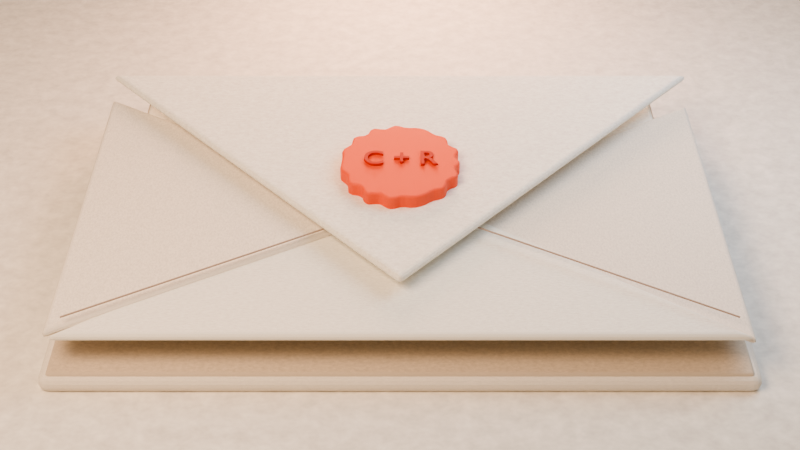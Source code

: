# Source: rochel-envelope-transition.blend  (saved by Blender 5.1.30; exported with 4.5.12 LTS)
import bpy
from mathutils import Matrix  # noqa: F401  (used for matrix-valued properties, if any)

bpy.ops.wm.read_factory_settings(use_empty=True)
scene = bpy.context.scene
scene.name = 'Scene'

# ---- materials (node trees are filled in below, after node groups)
mat_warm_studio_paper = bpy.data.materials.new('Warm studio paper')
mat_warm_studio_paper.diffuse_color = (0.93, 0.885, 0.8, 1.0)
mat_ivory_cotton_envelope = bpy.data.materials.new('Ivory cotton envelope')
mat_ivory_cotton_envelope.diffuse_color = (0.89, 0.825, 0.72, 1.0)
mat_visible_paper_edge = bpy.data.materials.new('Visible paper edge')
mat_visible_paper_edge.diffuse_color = (0.64, 0.54, 0.42, 1.0)
mat_warm_envelope_interior = bpy.data.materials.new('Warm envelope interior')
mat_warm_envelope_interior.diffuse_color = (0.61, 0.48, 0.36, 1.0)
mat_quiet_letter_paper = bpy.data.materials.new('Quiet letter paper')
mat_quiet_letter_paper.diffuse_color = (0.965, 0.925, 0.84, 1.0)
mat_fold_line = bpy.data.materials.new('Fold line')
mat_fold_line.diffuse_color = (0.39, 0.3, 0.24, 1.0)
mat_coral_sealing_wax = bpy.data.materials.new('Coral sealing wax')
mat_coral_sealing_wax.diffuse_color = (0.91, 0.1, 0.035, 1.0)
mat_pressed_c_plus_r = bpy.data.materials.new('Pressed C plus R')
mat_pressed_c_plus_r.diffuse_color = (0.54, 0.035, 0.018, 1.0)

# ---- material node trees
mat_warm_studio_paper.use_nodes = True; mat_warm_studio_paper.node_tree.nodes.clear()
_N = mat_warm_studio_paper.node_tree.nodes; _L = mat_warm_studio_paper.node_tree.links
n0 = _N.new('ShaderNodeBsdfPrincipled'); n0.name = 'Principled BSDF'; n0.location = (-200, 100)
n0.inputs[2].default_value = 0.96
n1 = _N.new('ShaderNodeOutputMaterial'); n1.name = 'Material Output'; n1.location = (200, 100)
n2 = _N.new('ShaderNodeTexNoise'); n2.name = 'Noise Texture'; n2.location = (0, 0)
n2.width = 145
n2.inputs[2].default_value = 125.0
n2.inputs[3].default_value = 2.5
n2.inputs[4].default_value = 0.78
n2.inputs[8].default_value = 0.12
n3 = _N.new('ShaderNodeValToRGB'); n3.name = 'Color Ramp'; n3.location = (0, 0)
while len(n3.color_ramp.elements) > 1: n3.color_ramp.elements.remove(n3.color_ramp.elements[-1])
n3.color_ramp.elements[0].position = 0.28; n3.color_ramp.elements[0].color = (0.7626, 0.7257, 0.656, 1.0)
_e = n3.color_ramp.elements.new(0.72); _e.color = (1.0, 0.9558, 0.864, 1.0)
n4 = _N.new('ShaderNodeBump'); n4.name = 'Bump'; n4.location = (0, 0)
n4.inputs[0].default_value = 0.12
n4.inputs[1].default_value = 0.018
_L.new(n0.outputs[0], n1.inputs[0])
_L.new(n2.outputs[0], n3.inputs[0])
_L.new(n3.outputs[0], n0.inputs[0])
_L.new(n2.outputs[0], n4.inputs[3])
_L.new(n4.outputs[0], n0.inputs[5])
n1.is_active_output = True
mat_ivory_cotton_envelope.use_nodes = True; mat_ivory_cotton_envelope.node_tree.nodes.clear()
_N = mat_ivory_cotton_envelope.node_tree.nodes; _L = mat_ivory_cotton_envelope.node_tree.links
n0 = _N.new('ShaderNodeBsdfPrincipled'); n0.name = 'Principled BSDF'; n0.location = (-200, 100)
n0.inputs[2].default_value = 0.91
n1 = _N.new('ShaderNodeOutputMaterial'); n1.name = 'Material Output'; n1.location = (200, 100)
n2 = _N.new('ShaderNodeTexNoise'); n2.name = 'Noise Texture'; n2.location = (0, 0)
n2.width = 145
n2.inputs[2].default_value = 125.0
n2.inputs[3].default_value = 2.5
n2.inputs[4].default_value = 0.78
n2.inputs[8].default_value = 0.12
n3 = _N.new('ShaderNodeValToRGB'); n3.name = 'Color Ramp'; n3.location = (0, 0)
while len(n3.color_ramp.elements) > 1: n3.color_ramp.elements.remove(n3.color_ramp.elements[-1])
n3.color_ramp.elements[0].position = 0.28; n3.color_ramp.elements[0].color = (0.7298, 0.6765, 0.5904, 1.0)
_e = n3.color_ramp.elements.new(0.72); _e.color = (0.9612, 0.891, 0.7776, 1.0)
n4 = _N.new('ShaderNodeBump'); n4.name = 'Bump'; n4.location = (0, 0)
n4.inputs[0].default_value = 0.22
n4.inputs[1].default_value = 0.018
_L.new(n0.outputs[0], n1.inputs[0])
_L.new(n2.outputs[0], n3.inputs[0])
_L.new(n3.outputs[0], n0.inputs[0])
_L.new(n2.outputs[0], n4.inputs[3])
_L.new(n4.outputs[0], n0.inputs[5])
n1.is_active_output = True
mat_visible_paper_edge.use_nodes = True; mat_visible_paper_edge.node_tree.nodes.clear()
_N = mat_visible_paper_edge.node_tree.nodes; _L = mat_visible_paper_edge.node_tree.links
n0 = _N.new('ShaderNodeBsdfPrincipled'); n0.name = 'Principled BSDF'; n0.location = (-200, 100)
n0.inputs[2].default_value = 0.96
n1 = _N.new('ShaderNodeOutputMaterial'); n1.name = 'Material Output'; n1.location = (200, 100)
n2 = _N.new('ShaderNodeTexNoise'); n2.name = 'Noise Texture'; n2.location = (0, 0)
n2.width = 145
n2.inputs[2].default_value = 125.0
n2.inputs[3].default_value = 2.5
n2.inputs[4].default_value = 0.78
n2.inputs[8].default_value = 0.12
n3 = _N.new('ShaderNodeValToRGB'); n3.name = 'Color Ramp'; n3.location = (0, 0)
while len(n3.color_ramp.elements) > 1: n3.color_ramp.elements.remove(n3.color_ramp.elements[-1])
n3.color_ramp.elements[0].position = 0.28; n3.color_ramp.elements[0].color = (0.5248, 0.4428, 0.3444, 1.0)
_e = n3.color_ramp.elements.new(0.72); _e.color = (0.6912, 0.5832, 0.4536, 1.0)
n4 = _N.new('ShaderNodeBump'); n4.name = 'Bump'; n4.location = (0, 0)
n4.inputs[0].default_value = 0.06
n4.inputs[1].default_value = 0.018
_L.new(n0.outputs[0], n1.inputs[0])
_L.new(n2.outputs[0], n3.inputs[0])
_L.new(n3.outputs[0], n0.inputs[0])
_L.new(n2.outputs[0], n4.inputs[3])
_L.new(n4.outputs[0], n0.inputs[5])
n1.is_active_output = True
mat_warm_envelope_interior.use_nodes = True; mat_warm_envelope_interior.node_tree.nodes.clear()
_N = mat_warm_envelope_interior.node_tree.nodes; _L = mat_warm_envelope_interior.node_tree.links
n0 = _N.new('ShaderNodeBsdfPrincipled'); n0.name = 'Principled BSDF'; n0.location = (-200, 100)
n0.inputs[2].default_value = 0.96
n1 = _N.new('ShaderNodeOutputMaterial'); n1.name = 'Material Output'; n1.location = (200, 100)
n2 = _N.new('ShaderNodeTexNoise'); n2.name = 'Noise Texture'; n2.location = (0, 0)
n2.width = 145
n2.inputs[2].default_value = 125.0
n2.inputs[3].default_value = 2.5
n2.inputs[4].default_value = 0.78
n2.inputs[8].default_value = 0.12
n3 = _N.new('ShaderNodeValToRGB'); n3.name = 'Color Ramp'; n3.location = (0, 0)
while len(n3.color_ramp.elements) > 1: n3.color_ramp.elements.remove(n3.color_ramp.elements[-1])
n3.color_ramp.elements[0].position = 0.28; n3.color_ramp.elements[0].color = (0.5002, 0.3936, 0.2952, 1.0)
_e = n3.color_ramp.elements.new(0.72); _e.color = (0.6588, 0.5184, 0.3888, 1.0)
n4 = _N.new('ShaderNodeBump'); n4.name = 'Bump'; n4.location = (0, 0)
n4.inputs[0].default_value = 0.14
n4.inputs[1].default_value = 0.018
_L.new(n0.outputs[0], n1.inputs[0])
_L.new(n2.outputs[0], n3.inputs[0])
_L.new(n3.outputs[0], n0.inputs[0])
_L.new(n2.outputs[0], n4.inputs[3])
_L.new(n4.outputs[0], n0.inputs[5])
n1.is_active_output = True
mat_quiet_letter_paper.use_nodes = True; mat_quiet_letter_paper.node_tree.nodes.clear()
_N = mat_quiet_letter_paper.node_tree.nodes; _L = mat_quiet_letter_paper.node_tree.links
n0 = _N.new('ShaderNodeBsdfPrincipled'); n0.name = 'Principled BSDF'; n0.location = (-200, 100)
n0.inputs[2].default_value = 0.93
n1 = _N.new('ShaderNodeOutputMaterial'); n1.name = 'Material Output'; n1.location = (200, 100)
n2 = _N.new('ShaderNodeTexNoise'); n2.name = 'Noise Texture'; n2.location = (0, 0)
n2.width = 145
n2.inputs[2].default_value = 125.0
n2.inputs[3].default_value = 2.5
n2.inputs[4].default_value = 0.78
n2.inputs[8].default_value = 0.12
n3 = _N.new('ShaderNodeValToRGB'); n3.name = 'Color Ramp'; n3.location = (0, 0)
while len(n3.color_ramp.elements) > 1: n3.color_ramp.elements.remove(n3.color_ramp.elements[-1])
n3.color_ramp.elements[0].position = 0.28; n3.color_ramp.elements[0].color = (0.7913, 0.7585, 0.6888, 1.0)
_e = n3.color_ramp.elements.new(0.72); _e.color = (1.0, 0.999, 0.9072, 1.0)
n4 = _N.new('ShaderNodeBump'); n4.name = 'Bump'; n4.location = (0, 0)
n4.inputs[0].default_value = 0.18
n4.inputs[1].default_value = 0.018
_L.new(n0.outputs[0], n1.inputs[0])
_L.new(n2.outputs[0], n3.inputs[0])
_L.new(n3.outputs[0], n0.inputs[0])
_L.new(n2.outputs[0], n4.inputs[3])
_L.new(n4.outputs[0], n0.inputs[5])
n1.is_active_output = True
mat_fold_line.use_nodes = True; mat_fold_line.node_tree.nodes.clear()
_N = mat_fold_line.node_tree.nodes; _L = mat_fold_line.node_tree.links
n0 = _N.new('ShaderNodeBsdfPrincipled'); n0.name = 'Principled BSDF'; n0.location = (-200, 100)
n0.inputs[0].default_value = (0.39, 0.3, 0.24, 1.0)
n0.inputs[2].default_value = 0.95
n1 = _N.new('ShaderNodeOutputMaterial'); n1.name = 'Material Output'; n1.location = (200, 100)
_L.new(n0.outputs[0], n1.inputs[0])
n1.is_active_output = True
mat_coral_sealing_wax.use_nodes = True; mat_coral_sealing_wax.node_tree.nodes.clear()
_N = mat_coral_sealing_wax.node_tree.nodes; _L = mat_coral_sealing_wax.node_tree.links
n0 = _N.new('ShaderNodeBsdfPrincipled'); n0.name = 'Principled BSDF'; n0.location = (-200, 100)
n0.inputs[2].default_value = 0.56
n1 = _N.new('ShaderNodeOutputMaterial'); n1.name = 'Material Output'; n1.location = (200, 100)
n2 = _N.new('ShaderNodeTexNoise'); n2.name = 'Noise Texture'; n2.location = (0, 0)
n2.width = 145
n2.inputs[2].default_value = 125.0
n2.inputs[3].default_value = 2.5
n2.inputs[4].default_value = 0.78
n2.inputs[8].default_value = 0.12
n3 = _N.new('ShaderNodeValToRGB'); n3.name = 'Color Ramp'; n3.location = (0, 0)
while len(n3.color_ramp.elements) > 1: n3.color_ramp.elements.remove(n3.color_ramp.elements[-1])
n3.color_ramp.elements[0].position = 0.28; n3.color_ramp.elements[0].color = (0.7462, 0.082, 0.0287, 1.0)
_e = n3.color_ramp.elements.new(0.72); _e.color = (0.9828, 0.108, 0.0378, 1.0)
n4 = _N.new('ShaderNodeBump'); n4.name = 'Bump'; n4.location = (0, 0)
n4.inputs[0].default_value = 0.13
n4.inputs[1].default_value = 0.018
_L.new(n0.outputs[0], n1.inputs[0])
_L.new(n2.outputs[0], n3.inputs[0])
_L.new(n3.outputs[0], n0.inputs[0])
_L.new(n2.outputs[0], n4.inputs[3])
_L.new(n4.outputs[0], n0.inputs[5])
n1.is_active_output = True
mat_pressed_c_plus_r.use_nodes = True; mat_pressed_c_plus_r.node_tree.nodes.clear()
_N = mat_pressed_c_plus_r.node_tree.nodes; _L = mat_pressed_c_plus_r.node_tree.links
n0 = _N.new('ShaderNodeBsdfPrincipled'); n0.name = 'Principled BSDF'; n0.location = (-200, 100)
n0.inputs[0].default_value = (0.54, 0.035, 0.018, 1.0)
n0.inputs[2].default_value = 0.68
n1 = _N.new('ShaderNodeOutputMaterial'); n1.name = 'Material Output'; n1.location = (200, 100)
_L.new(n0.outputs[0], n1.inputs[0])
n1.is_active_output = True

# ---- world
world_warm_afternoon_studio = bpy.data.worlds.new('Warm afternoon studio'); scene.world = world_warm_afternoon_studio
world_warm_afternoon_studio.use_nodes = True; world_warm_afternoon_studio.node_tree.nodes.clear()
_N = world_warm_afternoon_studio.node_tree.nodes; _L = world_warm_afternoon_studio.node_tree.links
n0 = _N.new('ShaderNodeBackground'); n0.name = 'Background'; n0.location = (-200, 100)
n0.inputs[0].default_value = (0.76, 0.66, 0.53, 1.0)
n0.inputs[1].default_value = 0.32
n1 = _N.new('ShaderNodeOutputWorld'); n1.name = 'World Output'; n1.location = (200, 100)
_L.new(n0.outputs[0], n1.inputs[0])
n1.is_active_output = True

# ---- cameras
cam_camera = bpy.data.cameras.new('Camera')
cam_camera.lens = 56.0
cam_camera.dof.use_dof = True
cam_camera.dof.aperture_fstop = 6.2

# ---- lights
light_area = bpy.data.lights.new('Area', 'AREA')
light_area.color = (1.0, 0.69, 0.47)
light_area.energy = 1120.0
light_area.shape = 'RECTANGLE'
light_area.size = 5.8
light_area.size_y = 4.0
light_area_001 = bpy.data.lights.new('Area.001', 'AREA')
light_area_001.color = (0.72, 0.82, 1.0)
light_area_001.energy = 310.0
light_area_001.size = 4.5
light_area_001.size_y = 1.0
light_area_002 = bpy.data.lights.new('Area.002', 'AREA')
light_area_002.color = (1.0, 0.54, 0.33)
light_area_002.energy = 420.0
light_area_002.size = 3.5
light_area_002.size_y = 1.0

# ---- meshes
me_cube = bpy.data.meshes.new('Cube')
me_cube.from_pydata([(-12.0, -10.0, -0.2), (-12.0, -10.0, 0.2), (-12.0, 10.0, -0.2), (-12.0, 10.0, 0.2), (12.0, -10.0, -0.2), (12.0, -10.0, 0.2), (12.0, 10.0, -0.2), (12.0, 10.0, 0.2)], [], [(0, 1, 3, 2), (2, 3, 7, 6), (6, 7, 5, 4), (4, 5, 1, 0), (2, 6, 4, 0), (7, 3, 1, 5)])
_uv = me_cube.uv_layers.new(name='UVMap')
_uv.uv.foreach_set('vector', [0.375, 0.0, 0.625, 0.0, 0.625, 0.25, 0.375, 0.25, 0.375, 0.25, 0.625, 0.25, 0.625, 0.5, 0.375, 0.5, 0.375, 0.5, 0.625, 0.5, 0.625, 0.75, 0.375, 0.75, 0.375, 0.75, 0.625, 0.75, 0.625, 1.0, 0.375, 1.0, 0.125, 0.5, 0.375, 0.5, 0.375, 0.75, 0.125, 0.75, 0.625, 0.5, 0.875, 0.5, 0.875, 0.75, 0.625, 0.75])
me_cube.materials.append(mat_warm_studio_paper)
me_cube.update()
me_cube_001 = bpy.data.meshes.new('Cube.001')
me_cube_001.from_pydata([(-3.28, -2.08, -0.095), (-3.28, -2.08, 0.095), (-3.28, 2.08, -0.095), (-3.28, 2.08, 0.095), (3.28, -2.08, -0.095), (3.28, -2.08, 0.095), (3.28, 2.08, -0.095), (3.28, 2.08, 0.095)], [], [(0, 1, 3, 2), (2, 3, 7, 6), (6, 7, 5, 4), (4, 5, 1, 0), (2, 6, 4, 0), (7, 3, 1, 5)])
_uv = me_cube_001.uv_layers.new(name='UVMap')
_uv.uv.foreach_set('vector', [0.375, 0.0, 0.625, 0.0, 0.625, 0.25, 0.375, 0.25, 0.375, 0.25, 0.625, 0.25, 0.625, 0.5, 0.375, 0.5, 0.375, 0.5, 0.625, 0.5, 0.625, 0.75, 0.375, 0.75, 0.375, 0.75, 0.625, 0.75, 0.625, 1.0, 0.375, 1.0, 0.125, 0.5, 0.375, 0.5, 0.375, 0.75, 0.125, 0.75, 0.625, 0.5, 0.875, 0.5, 0.875, 0.75, 0.625, 0.75])
me_cube_001.materials.append(mat_ivory_cotton_envelope)
me_cube_001.update()
me_cube_002 = bpy.data.meshes.new('Cube.002')
me_cube_002.from_pydata([(-3.2, -2.0, -0.035), (-3.2, -2.0, 0.035), (-3.2, 2.0, -0.035), (-3.2, 2.0, 0.035), (3.2, -2.0, -0.035), (3.2, -2.0, 0.035), (3.2, 2.0, -0.035), (3.2, 2.0, 0.035)], [], [(0, 1, 3, 2), (2, 3, 7, 6), (6, 7, 5, 4), (4, 5, 1, 0), (2, 6, 4, 0), (7, 3, 1, 5)])
_uv = me_cube_002.uv_layers.new(name='UVMap')
_uv.uv.foreach_set('vector', [0.375, 0.0, 0.625, 0.0, 0.625, 0.25, 0.375, 0.25, 0.375, 0.25, 0.625, 0.25, 0.625, 0.5, 0.375, 0.5, 0.375, 0.5, 0.625, 0.5, 0.625, 0.75, 0.375, 0.75, 0.375, 0.75, 0.625, 0.75, 0.625, 1.0, 0.375, 1.0, 0.125, 0.5, 0.375, 0.5, 0.375, 0.75, 0.125, 0.75, 0.625, 0.5, 0.875, 0.5, 0.875, 0.75, 0.625, 0.75])
me_cube_002.materials.append(mat_visible_paper_edge)
me_cube_002.update()
me_cube_003 = bpy.data.meshes.new('Cube.003')
me_cube_003.from_pydata([(-3.02, -0.93, -0.045), (-3.02, -0.93, 0.045), (-3.02, 0.93, -0.045), (-3.02, 0.93, 0.045), (3.02, -0.93, -0.045), (3.02, -0.93, 0.045), (3.02, 0.93, -0.045), (3.02, 0.93, 0.045)], [], [(0, 1, 3, 2), (2, 3, 7, 6), (6, 7, 5, 4), (4, 5, 1, 0), (2, 6, 4, 0), (7, 3, 1, 5)])
_uv = me_cube_003.uv_layers.new(name='UVMap')
_uv.uv.foreach_set('vector', [0.375, 0.0, 0.625, 0.0, 0.625, 0.25, 0.375, 0.25, 0.375, 0.25, 0.625, 0.25, 0.625, 0.5, 0.375, 0.5, 0.375, 0.5, 0.625, 0.5, 0.625, 0.75, 0.375, 0.75, 0.375, 0.75, 0.625, 0.75, 0.625, 1.0, 0.375, 1.0, 0.125, 0.5, 0.375, 0.5, 0.375, 0.75, 0.125, 0.75, 0.625, 0.5, 0.875, 0.5, 0.875, 0.75, 0.625, 0.75])
me_cube_003.materials.append(mat_warm_envelope_interior)
me_cube_003.update()
me_left_overlapping_fold_mesh = bpy.data.meshes.new('Left overlapping fold mesh')
me_left_overlapping_fold_mesh.from_pydata([(-3.18, -1.91, 0.49), (-3.18, 1.75, 0.49), (0.04, -0.18, 0.53)], [], [(0, 1, 2)])
me_left_overlapping_fold_mesh.materials.append(mat_ivory_cotton_envelope)
me_left_overlapping_fold_mesh.update()
me_right_overlapping_fold_mesh = bpy.data.meshes.new('Right overlapping fold mesh')
me_right_overlapping_fold_mesh.from_pydata([(3.18, -1.91, 0.495), (3.18, 1.75, 0.495), (0.04, -0.18, 0.54)], [], [(0, 1, 2)])
me_right_overlapping_fold_mesh.materials.append(mat_ivory_cotton_envelope)
me_right_overlapping_fold_mesh.update()
me_bottom_pocket_fold_mesh = bpy.data.meshes.new('Bottom pocket fold mesh')
me_bottom_pocket_fold_mesh.from_pydata([(-3.15, -1.91, 0.55), (3.15, -1.91, 0.55), (0.04, 0.2, 0.56)], [], [(0, 1, 2)])
me_bottom_pocket_fold_mesh.materials.append(mat_quiet_letter_paper)
me_bottom_pocket_fold_mesh.update()
me_cube_004 = bpy.data.meshes.new('Cube.004')
me_cube_004.from_pydata([(-2.83, -1.72, -0.055), (-2.83, -1.72, 0.055), (-2.83, 1.72, -0.055), (-2.83, 1.72, 0.055), (2.83, -1.72, -0.055), (2.83, -1.72, 0.055), (2.83, 1.72, -0.055), (2.83, 1.72, 0.055)], [], [(0, 1, 3, 2), (2, 3, 7, 6), (6, 7, 5, 4), (4, 5, 1, 0), (2, 6, 4, 0), (7, 3, 1, 5)])
_uv = me_cube_004.uv_layers.new(name='UVMap')
_uv.uv.foreach_set('vector', [0.375, 0.0, 0.625, 0.0, 0.625, 0.25, 0.375, 0.25, 0.375, 0.25, 0.625, 0.25, 0.625, 0.5, 0.375, 0.5, 0.375, 0.5, 0.625, 0.5, 0.625, 0.75, 0.375, 0.75, 0.375, 0.75, 0.625, 0.75, 0.625, 1.0, 0.375, 1.0, 0.125, 0.5, 0.375, 0.5, 0.375, 0.75, 0.125, 0.75, 0.625, 0.5, 0.875, 0.5, 0.875, 0.75, 0.625, 0.75])
me_cube_004.materials.append(mat_visible_paper_edge)
me_cube_004.update()
me_cube_005 = bpy.data.meshes.new('Cube.005')
me_cube_005.from_pydata([(-2.79, -1.68, -0.055), (-2.79, -1.68, 0.055), (-2.79, 1.68, -0.055), (-2.79, 1.68, 0.055), (2.79, -1.68, -0.055), (2.79, -1.68, 0.055), (2.79, 1.68, -0.055), (2.79, 1.68, 0.055)], [], [(0, 1, 3, 2), (2, 3, 7, 6), (6, 7, 5, 4), (4, 5, 1, 0), (2, 6, 4, 0), (7, 3, 1, 5)])
_uv = me_cube_005.uv_layers.new(name='UVMap')
_uv.uv.foreach_set('vector', [0.375, 0.0, 0.625, 0.0, 0.625, 0.25, 0.375, 0.25, 0.375, 0.25, 0.625, 0.25, 0.625, 0.5, 0.375, 0.5, 0.375, 0.5, 0.625, 0.5, 0.625, 0.75, 0.375, 0.75, 0.375, 0.75, 0.625, 0.75, 0.625, 1.0, 0.375, 1.0, 0.125, 0.5, 0.375, 0.5, 0.375, 0.75, 0.125, 0.75, 0.625, 0.5, 0.875, 0.5, 0.875, 0.75, 0.625, 0.75])
me_cube_005.materials.append(mat_quiet_letter_paper)
me_cube_005.update()
me_upper_flap_mesh = bpy.data.meshes.new('Upper flap mesh')
me_upper_flap_mesh.from_pydata([(-3.18, 0.0, 0.0), (3.18, 0.0, 0.0), (0.0, -3.34, 0.0)], [], [(0, 1, 2)])
me_upper_flap_mesh.materials.append(mat_quiet_letter_paper)
me_upper_flap_mesh.update()
me_hand_pressed_coral_wax_seal_mesh = bpy.data.meshes.new('Hand pressed coral wax seal mesh')
me_hand_pressed_coral_wax_seal_mesh.from_pydata([(0.5976, 0.0, -0.09), (0.5591, 0.04891, -0.09), (0.5624, 0.09917, -0.09), (0.5915, 0.1585, -0.09), (0.5794, 0.2109, -0.09), (0.5242, 0.2444, -0.09), (0.4865, 0.2809, -0.09), (0.4833, 0.3384, -0.09), (0.4698, 0.3942, -0.09), (0.4235, 0.4235, -0.09), (0.3706, 0.4417, -0.09), (0.3315, 0.4735, -0.09), (0.2959, 0.5125, -0.09), (0.2529, 0.5424, -0.09), (0.2045, 0.5618, -0.09), (0.1528, 0.5704, -0.09), (0.1003, 0.5689, -0.09), (0.05037, 0.5757, -0.09), (3.675e-17, 0.6002, -0.09), (-0.05338, 0.6101, -0.09), (-0.1021, 0.579, -0.09), (-0.1454, 0.5425, -0.09), (-0.1986, 0.5456, -0.09), (-0.2611, 0.5599, -0.09), (-0.3053, 0.5287, -0.09), (-0.3264, 0.4662, -0.09), (-0.3614, 0.4307, -0.09), (-0.4242, 0.4242, -0.09), (-0.4741, 0.3978, -0.09), (-0.4847, 0.3394, -0.09), (-0.4906, 0.2833, -0.09), (-0.5255, 0.2451, -0.09), (-0.5669, 0.2064, -0.09), (-0.5822, 0.156, -0.09), (-0.5794, 0.1022, -0.09), (-0.579, 0.05065, -0.09), (-0.5824, 7.132e-17, -0.09), (-0.5872, -0.05138, -0.09), (-0.5925, -0.1045, -0.09), (-0.5816, -0.1558, -0.09), (-0.546, -0.1987, -0.09), (-0.5145, -0.2399, -0.09), (-0.5114, -0.2953, -0.09), (-0.506, -0.3543, -0.09), (-0.4604, -0.3863, -0.09), (-0.3984, -0.3984, -0.09), (-0.3651, -0.4351, -0.09), (-0.3495, -0.4991, -0.09), (-0.3094, -0.5359, -0.09), (-0.2459, -0.5274, -0.09), (-0.1917, -0.5268, -0.09), (-0.1518, -0.5666, -0.09), (-0.1065, -0.6042, -0.09), (-0.05242, -0.5992, -0.09), (-1.06e-16, -0.5768, -0.09), (0.05024, -0.5742, -0.09), (0.1027, -0.5826, -0.09), (0.1551, -0.5787, -0.09), (0.2043, -0.5614, -0.09), (0.2495, -0.5351, -0.09), (0.2895, -0.5015, -0.09), (0.3315, -0.4734, -0.09), (0.3843, -0.4579, -0.09), (0.4327, -0.4327, -0.09), (0.4527, -0.3799, -0.09), (0.4613, -0.323, -0.09), (0.5, -0.2887, -0.09), (0.5576, -0.26, -0.09), (0.5764, -0.2098, -0.09), (0.5529, -0.1482, -0.09), (0.5517, -0.09728, -0.09), (0.594, -0.05197, -0.09), (0.5976, 0.0, 0.09), (0.5591, 0.04891, 0.09), (0.5624, 0.09917, 0.09), (0.5915, 0.1585, 0.09), (0.5794, 0.2109, 0.09), (0.5242, 0.2444, 0.09), (0.4865, 0.2809, 0.09), (0.4833, 0.3384, 0.09), (0.4698, 0.3942, 0.09), (0.4235, 0.4235, 0.09), (0.3706, 0.4417, 0.09), (0.3315, 0.4735, 0.09), (0.2959, 0.5125, 0.09), (0.2529, 0.5424, 0.09), (0.2045, 0.5618, 0.09), (0.1528, 0.5704, 0.09), (0.1003, 0.5689, 0.09), (0.05037, 0.5757, 0.09), (3.675e-17, 0.6002, 0.09), (-0.05338, 0.6101, 0.09), (-0.1021, 0.579, 0.09), (-0.1454, 0.5425, 0.09), (-0.1986, 0.5456, 0.09), (-0.2611, 0.5599, 0.09), (-0.3053, 0.5287, 0.09), (-0.3264, 0.4662, 0.09), (-0.3614, 0.4307, 0.09), (-0.4242, 0.4242, 0.09), (-0.4741, 0.3978, 0.09), (-0.4847, 0.3394, 0.09), (-0.4906, 0.2833, 0.09), (-0.5255, 0.2451, 0.09), (-0.5669, 0.2064, 0.09), (-0.5822, 0.156, 0.09), (-0.5794, 0.1022, 0.09), (-0.579, 0.05065, 0.09), (-0.5824, 7.132e-17, 0.09), (-0.5872, -0.05138, 0.09), (-0.5925, -0.1045, 0.09), (-0.5816, -0.1558, 0.09), (-0.546, -0.1987, 0.09), (-0.5145, -0.2399, 0.09), (-0.5114, -0.2953, 0.09), (-0.506, -0.3543, 0.09), (-0.4604, -0.3863, 0.09), (-0.3984, -0.3984, 0.09), (-0.3651, -0.4351, 0.09), (-0.3495, -0.4991, 0.09), (-0.3094, -0.5359, 0.09), (-0.2459, -0.5274, 0.09), (-0.1917, -0.5268, 0.09), (-0.1518, -0.5666, 0.09), (-0.1065, -0.6042, 0.09), (-0.05242, -0.5992, 0.09), (-1.06e-16, -0.5768, 0.09), (0.05024, -0.5742, 0.09), (0.1027, -0.5826, 0.09), (0.1551, -0.5787, 0.09), (0.2043, -0.5614, 0.09), (0.2495, -0.5351, 0.09), (0.2895, -0.5015, 0.09), (0.3315, -0.4734, 0.09), (0.3843, -0.4579, 0.09), (0.4327, -0.4327, 0.09), (0.4527, -0.3799, 0.09), (0.4613, -0.323, 0.09), (0.5, -0.2887, 0.09), (0.5576, -0.26, 0.09), (0.5764, -0.2098, 0.09), (0.5529, -0.1482, 0.09), (0.5517, -0.09728, 0.09), (0.594, -0.05197, 0.09)], [], [(71, 70, 69, 68, 67, 66, 65, 64, 63, 62, 61, 60, 59, 58, 57, 56, 55, 54, 53, 52, 51, 50, 49, 48, 47, 46, 45, 44, 43, 42, 41, 40, 39, 38, 37, 36, 35, 34, 33, 32, 31, 30, 29, 28, 27, 26, 25, 24, 23, 22, 21, 20, 19, 18, 17, 16, 15, 14, 13, 12, 11, 10, 9, 8, 7, 6, 5, 4, 3, 2, 1, 0), (72, 73, 74, 75, 76, 77, 78, 79, 80, 81, 82, 83, 84, 85, 86, 87, 88, 89, 90, 91, 92, 93, 94, 95, 96, 97, 98, 99, 100, 101, 102, 103, 104, 105, 106, 107, 108, 109, 110, 111, 112, 113, 114, 115, 116, 117, 118, 119, 120, 121, 122, 123, 124, 125, 126, 127, 128, 129, 130, 131, 132, 133, 134, 135, 136, 137, 138, 139, 140, 141, 142, 143), (0, 1, 73, 72), (1, 2, 74, 73), (2, 3, 75, 74), (3, 4, 76, 75), (4, 5, 77, 76), (5, 6, 78, 77), (6, 7, 79, 78), (7, 8, 80, 79), (8, 9, 81, 80), (9, 10, 82, 81), (10, 11, 83, 82), (11, 12, 84, 83), (12, 13, 85, 84), (13, 14, 86, 85), (14, 15, 87, 86), (15, 16, 88, 87), (16, 17, 89, 88), (17, 18, 90, 89), (18, 19, 91, 90), (19, 20, 92, 91), (20, 21, 93, 92), (21, 22, 94, 93), (22, 23, 95, 94), (23, 24, 96, 95), (24, 25, 97, 96), (25, 26, 98, 97), (26, 27, 99, 98), (27, 28, 100, 99), (28, 29, 101, 100), (29, 30, 102, 101), (30, 31, 103, 102), (31, 32, 104, 103), (32, 33, 105, 104), (33, 34, 106, 105), (34, 35, 107, 106), (35, 36, 108, 107), (36, 37, 109, 108), (37, 38, 110, 109), (38, 39, 111, 110), (39, 40, 112, 111), (40, 41, 113, 112), (41, 42, 114, 113), (42, 43, 115, 114), (43, 44, 116, 115), (44, 45, 117, 116), (45, 46, 118, 117), (46, 47, 119, 118), (47, 48, 120, 119), (48, 49, 121, 120), (49, 50, 122, 121), (50, 51, 123, 122), (51, 52, 124, 123), (52, 53, 125, 124), (53, 54, 126, 125), (54, 55, 127, 126), (55, 56, 128, 127), (56, 57, 129, 128), (57, 58, 130, 129), (58, 59, 131, 130), (59, 60, 132, 131), (60, 61, 133, 132), (61, 62, 134, 133), (62, 63, 135, 134), (63, 64, 136, 135), (64, 65, 137, 136), (65, 66, 138, 137), (66, 67, 139, 138), (67, 68, 140, 139), (68, 69, 141, 140), (69, 70, 142, 141), (70, 71, 143, 142), (71, 0, 72, 143)])
me_hand_pressed_coral_wax_seal_mesh.materials.append(mat_coral_sealing_wax)
me_hand_pressed_coral_wax_seal_mesh.update()

# ---- curves / text
cu_left_fold_impression_curve = bpy.data.curves.new('Left fold impression curve', 'CURVE')
cu_left_fold_impression_curve.dimensions = '3D'
_sp = cu_left_fold_impression_curve.splines.new('BEZIER'); _sp.bezier_points.add(1)
_sp.bezier_points.foreach_set('co', [-3.02, -1.78, 0.65, 0.04, -0.17, 0.66])
_sp.bezier_points.foreach_set('handle_left', [-4.215, -2.409, 0.6461, -1.155, -0.7986, 0.6561])
_sp.bezier_points.foreach_set('handle_right', [-1.825, -1.151, 0.6539, 1.235, 0.4586, 0.6639])
for _p, _l, _r in zip(_sp.bezier_points, ['AUTO', 'AUTO'], ['AUTO', 'AUTO']): _p.handle_left_type = _l; _p.handle_right_type = _r
cu_left_fold_impression_curve.materials.append(mat_fold_line)
cu_left_fold_impression_curve.bevel_resolution = 2
cu_left_fold_impression_curve.bevel_depth = 0.008
cu_left_fold_impression_curve.fill_mode = 'FULL'
cu_right_fold_impression_curve = bpy.data.curves.new('Right fold impression curve', 'CURVE')
cu_right_fold_impression_curve.dimensions = '3D'
_sp = cu_right_fold_impression_curve.splines.new('BEZIER'); _sp.bezier_points.add(1)
_sp.bezier_points.foreach_set('co', [3.02, -1.78, 0.65, 0.04, -0.17, 0.66])
_sp.bezier_points.foreach_set('handle_left', [4.183, -2.409, 0.6461, 1.203, -0.7986, 0.6561])
_sp.bezier_points.foreach_set('handle_right', [1.857, -1.151, 0.6539, -1.123, 0.4586, 0.6639])
for _p, _l, _r in zip(_sp.bezier_points, ['AUTO', 'AUTO'], ['AUTO', 'AUTO']): _p.handle_left_type = _l; _p.handle_right_type = _r
cu_right_fold_impression_curve.materials.append(mat_fold_line)
cu_right_fold_impression_curve.bevel_resolution = 2
cu_right_fold_impression_curve.bevel_depth = 0.008
cu_right_fold_impression_curve.fill_mode = 'FULL'
txt_text = bpy.data.curves.new('Text', 'FONT')
txt_text.dimensions = '2D'
txt_text.body = 'C + R'
txt_text.materials.append(mat_pressed_c_plus_r)
txt_text.extrude = 0.008
txt_text.bevel_depth = 0.005
txt_text.align_x = 'CENTER'
txt_text.align_y = 'CENTER'
txt_text.size = 0.3

# ---- objects
ob_studio_paper_sweep = bpy.data.objects.new('Studio paper sweep', me_cube)
ob_envelope_back_and_pocket = bpy.data.objects.new('Envelope back and pocket', me_cube_001)
ob_envelope_cotton_edge = bpy.data.objects.new('Envelope cotton edge', me_cube_002)
ob_deep_envelope_mouth = bpy.data.objects.new('Deep envelope mouth', me_cube_003)
ob_left_overlapping_fold = bpy.data.objects.new('Left overlapping fold', me_left_overlapping_fold_mesh)
ob_right_overlapping_fold = bpy.data.objects.new('Right overlapping fold', me_right_overlapping_fold_mesh)
ob_bottom_pocket_fold = bpy.data.objects.new('Bottom pocket fold', me_bottom_pocket_fold_mesh)
ob_left_fold_impression = bpy.data.objects.new('Left fold impression', cu_left_fold_impression_curve)
ob_right_fold_impression = bpy.data.objects.new('Right fold impression', cu_right_fold_impression_curve)
ob_letter_edge_layer = bpy.data.objects.new('Letter edge layer', me_cube_004)
ob_rochel_letter_surface = bpy.data.objects.new('Rochel letter surface', me_cube_005)
ob_upper_flap = bpy.data.objects.new('Upper flap', me_upper_flap_mesh)
ob_hand_pressed_coral_wax_seal = bpy.data.objects.new('Hand pressed coral wax seal', me_hand_pressed_coral_wax_seal_mesh)
ob_c___r_pressed_monogram = bpy.data.objects.new('C + R pressed monogram', txt_text)
ob_animated_focus_pull = bpy.data.objects.new('Animated focus pull', None)
ob_warm_invitation_camera = bpy.data.objects.new('Warm invitation camera', cam_camera)
ob_large_afternoon_window = bpy.data.objects.new('Large afternoon window', light_area)
ob_soft_sky_bounce = bpy.data.objects.new('Soft sky bounce', light_area_001)
ob_paper_edge_rim = bpy.data.objects.new('Paper edge rim', light_area_002)

# ---- transforms, parenting, visibility, modifiers, constraints
ob_studio_paper_sweep.location = (0.0, 0.0, -0.22)
_m = ob_studio_paper_sweep.modifiers.new('Hand softened edge', 'BEVEL')
_m.width = 0.16
_m.width_pct = 0.16
_m.segments = 4
ob_envelope_back_and_pocket.location = (0.0, 0.0, 0.05)
_m = ob_envelope_back_and_pocket.modifiers.new('Hand softened edge', 'BEVEL')
_m.width = 0.11
_m.width_pct = 0.11
_m.segments = 4
ob_envelope_cotton_edge.location = (0.0, -0.02, 0.13)
_m = ob_envelope_cotton_edge.modifiers.new('Hand softened edge', 'BEVEL')
_m.width = 0.08
_m.width_pct = 0.08
_m.segments = 4
ob_deep_envelope_mouth.location = (0.0, 0.86, 0.23)
_m = ob_deep_envelope_mouth.modifiers.new('Hand softened edge', 'BEVEL')
_m.width = 0.055
_m.width_pct = 0.055
_m.segments = 4
ob_left_overlapping_fold.location = (0.0, 0.0, 0.0)
_m = ob_left_overlapping_fold.modifiers.new('Believable paper thickness', 'SOLIDIFY')
_m.thickness = 0.085
_m = ob_left_overlapping_fold.modifiers.new('Soft handmade edge', 'BEVEL')
_m.width = 0.045
_m.width_pct = 0.045
_m.segments = 3
ob_right_overlapping_fold.location = (0.0, 0.0, 0.0)
_m = ob_right_overlapping_fold.modifiers.new('Believable paper thickness', 'SOLIDIFY')
_m.thickness = 0.085
_m = ob_right_overlapping_fold.modifiers.new('Soft handmade edge', 'BEVEL')
_m.width = 0.045
_m.width_pct = 0.045
_m.segments = 3
ob_bottom_pocket_fold.location = (0.0, 0.0, 0.0)
_m = ob_bottom_pocket_fold.modifiers.new('Believable paper thickness', 'SOLIDIFY')
_m.thickness = 0.09
_m = ob_bottom_pocket_fold.modifiers.new('Soft handmade edge', 'BEVEL')
_m.width = 0.045
_m.width_pct = 0.045
_m.segments = 3
ob_left_fold_impression.location = (0.0, 0.0, 0.0)
ob_right_fold_impression.location = (0.0, 0.0, 0.0)
ob_letter_edge_layer.location = (0.0, 0.35, 0.355)
_m = ob_letter_edge_layer.modifiers.new('Hand softened edge', 'BEVEL')
_m.width = 0.075
_m.width_pct = 0.075
_m.segments = 4
ob_rochel_letter_surface.location = (0.0, 0.35, 0.43)
_m = ob_rochel_letter_surface.modifiers.new('Hand softened edge', 'BEVEL')
_m.width = 0.072
_m.width_pct = 0.072
_m.segments = 4
ob_upper_flap.location = (0.0, 1.94, 0.68)
_m = ob_upper_flap.modifiers.new('Believable paper thickness', 'SOLIDIFY')
_m.thickness = 0.095
_m = ob_upper_flap.modifiers.new('Soft handmade edge', 'BEVEL')
_m.width = 0.045
_m.width_pct = 0.045
_m.segments = 3
ob_hand_pressed_coral_wax_seal.location = (0.0, 0.18, 0.82)
_m = ob_hand_pressed_coral_wax_seal.modifiers.new('Hand pressed rim', 'BEVEL')
_m.width = 0.075
_m.width_pct = 0.075
_m.segments = 4
ob_c___r_pressed_monogram.location = (0.0, 0.18, 0.93)
ob_animated_focus_pull.location = (0.0, 0.18, 0.82)
ob_warm_invitation_camera.location = (0.0, -9.7, 8.4)
ob_warm_invitation_camera.rotation_euler = (0.8702, -0.0, 0.0)
ob_large_afternoon_window.location = (-4.8, -4.4, 8.8)
ob_large_afternoon_window.rotation_euler = (0.637, 1.623e-07, -0.8288)
ob_soft_sky_bounce.location = (4.8, 1.4, 5.8)
ob_soft_sky_bounce.rotation_euler = (0.7448, -1.397e-07, 1.948)
ob_paper_edge_rim.location = (0.0, 5.5, 3.2)
ob_paper_edge_rim.rotation_euler = (1.06, -1.317e-07, -3.142)
cam_camera.dof.focus_object = ob_animated_focus_pull

# ---- collection membership
scene.collection.objects.link(ob_studio_paper_sweep)
scene.collection.objects.link(ob_envelope_back_and_pocket)
scene.collection.objects.link(ob_envelope_cotton_edge)
scene.collection.objects.link(ob_deep_envelope_mouth)
scene.collection.objects.link(ob_left_overlapping_fold)
scene.collection.objects.link(ob_right_overlapping_fold)
scene.collection.objects.link(ob_bottom_pocket_fold)
scene.collection.objects.link(ob_left_fold_impression)
scene.collection.objects.link(ob_right_fold_impression)
scene.collection.objects.link(ob_letter_edge_layer)
scene.collection.objects.link(ob_rochel_letter_surface)
scene.collection.objects.link(ob_upper_flap)
scene.collection.objects.link(ob_hand_pressed_coral_wax_seal)
scene.collection.objects.link(ob_c___r_pressed_monogram)
scene.collection.objects.link(ob_animated_focus_pull)
scene.collection.objects.link(ob_warm_invitation_camera)
scene.collection.objects.link(ob_large_afternoon_window)
scene.collection.objects.link(ob_soft_sky_bounce)
scene.collection.objects.link(ob_paper_edge_rim)

# ---- scene / render settings (as saved in the file)
scene.camera = ob_warm_invitation_camera
scene.frame_start = 1; scene.frame_end = 144; scene.frame_set(1)
scene.render.engine = 'BLENDER_EEVEE_NEXT'
scene.render.image_settings.color_mode = 'RGB'
scene.render.resolution_x = 1280
scene.render.resolution_y = 720
scene.render.bake_bias = 0.0
scene.render.bake_samples = 0
scene.cycles.sampling_pattern = 'TABULATED_SOBOL'
scene.eevee.use_volume_custom_range = False
scene.view_settings.look = 'AgX - Medium High Contrast'
bpy.context.view_layer.update()
